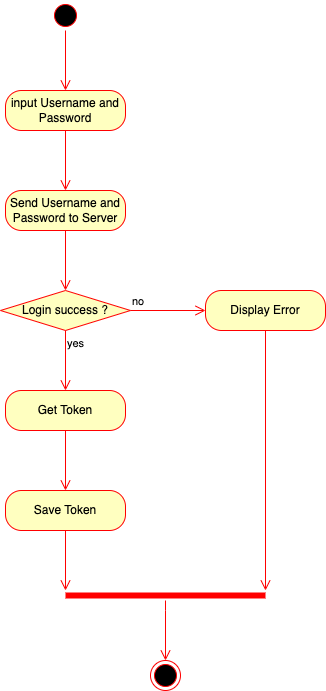

The diagram above was exported from draw.io. Its source (the exported page's mxGraphModel, read from the mxfile embedded in the PNG):
<mxGraphModel dx="908" dy="615" grid="0" gridSize="10" guides="1" tooltips="1" connect="1" arrows="1" fold="1" page="1" pageScale="1" pageWidth="850" pageHeight="1100" math="0" shadow="0">
  <root>
    <mxCell id="0" />
    <mxCell id="1" parent="0" />
    <mxCell id="2v35tAXt7il0iFJvA5IG-1" value="" style="ellipse;html=1;shape=startState;fillColor=#000000;strokeColor=#ff0000;" parent="1" vertex="1">
      <mxGeometry x="365" y="280" width="30" height="30" as="geometry" />
    </mxCell>
    <mxCell id="2v35tAXt7il0iFJvA5IG-2" value="" style="edgeStyle=orthogonalEdgeStyle;html=1;verticalAlign=bottom;endArrow=open;endSize=8;strokeColor=#ff0000;rounded=0;" parent="1" source="2v35tAXt7il0iFJvA5IG-1" edge="1">
      <mxGeometry relative="1" as="geometry">
        <mxPoint x="380" y="370" as="targetPoint" />
      </mxGeometry>
    </mxCell>
    <mxCell id="2v35tAXt7il0iFJvA5IG-3" value="input Username and Password" style="rounded=1;whiteSpace=wrap;html=1;arcSize=40;fontColor=#000000;fillColor=#ffffc0;strokeColor=#ff0000;" parent="1" vertex="1">
      <mxGeometry x="320" y="370" width="120" height="40" as="geometry" />
    </mxCell>
    <mxCell id="2v35tAXt7il0iFJvA5IG-4" value="" style="edgeStyle=orthogonalEdgeStyle;html=1;verticalAlign=bottom;endArrow=open;endSize=8;strokeColor=#ff0000;rounded=0;" parent="1" source="2v35tAXt7il0iFJvA5IG-3" edge="1">
      <mxGeometry relative="1" as="geometry">
        <mxPoint x="380" y="470" as="targetPoint" />
      </mxGeometry>
    </mxCell>
    <mxCell id="2v35tAXt7il0iFJvA5IG-5" value="Send Username and Password to Server" style="rounded=1;whiteSpace=wrap;html=1;arcSize=40;fontColor=#000000;fillColor=#ffffc0;strokeColor=#ff0000;" parent="1" vertex="1">
      <mxGeometry x="320" y="470" width="120" height="40" as="geometry" />
    </mxCell>
    <mxCell id="2v35tAXt7il0iFJvA5IG-6" value="" style="edgeStyle=orthogonalEdgeStyle;html=1;verticalAlign=bottom;endArrow=open;endSize=8;strokeColor=#ff0000;rounded=0;" parent="1" source="2v35tAXt7il0iFJvA5IG-5" edge="1">
      <mxGeometry relative="1" as="geometry">
        <mxPoint x="380" y="570" as="targetPoint" />
      </mxGeometry>
    </mxCell>
    <mxCell id="2v35tAXt7il0iFJvA5IG-7" value="Login success ?" style="rhombus;whiteSpace=wrap;html=1;fillColor=#ffffc0;strokeColor=#ff0000;" parent="1" vertex="1">
      <mxGeometry x="315" y="570" width="130" height="40" as="geometry" />
    </mxCell>
    <mxCell id="2v35tAXt7il0iFJvA5IG-8" value="no" style="edgeStyle=orthogonalEdgeStyle;html=1;align=left;verticalAlign=bottom;endArrow=open;endSize=8;strokeColor=#ff0000;rounded=0;" parent="1" source="2v35tAXt7il0iFJvA5IG-7" edge="1">
      <mxGeometry x="-1" relative="1" as="geometry">
        <mxPoint x="520" y="590" as="targetPoint" />
      </mxGeometry>
    </mxCell>
    <mxCell id="2v35tAXt7il0iFJvA5IG-9" value="yes" style="edgeStyle=orthogonalEdgeStyle;html=1;align=left;verticalAlign=top;endArrow=open;endSize=8;strokeColor=#ff0000;rounded=0;" parent="1" source="2v35tAXt7il0iFJvA5IG-7" edge="1">
      <mxGeometry x="-1" relative="1" as="geometry">
        <mxPoint x="380" y="670" as="targetPoint" />
      </mxGeometry>
    </mxCell>
    <mxCell id="2v35tAXt7il0iFJvA5IG-10" value="Display Error" style="rounded=1;whiteSpace=wrap;html=1;arcSize=40;fontColor=#000000;fillColor=#ffffc0;strokeColor=#ff0000;" parent="1" vertex="1">
      <mxGeometry x="520" y="570" width="120" height="40" as="geometry" />
    </mxCell>
    <mxCell id="2v35tAXt7il0iFJvA5IG-11" value="" style="edgeStyle=orthogonalEdgeStyle;html=1;verticalAlign=bottom;endArrow=open;endSize=8;strokeColor=#ff0000;rounded=0;entryX=1;entryY=0;entryDx=0;entryDy=0;entryPerimeter=0;" parent="1" source="2v35tAXt7il0iFJvA5IG-10" target="2v35tAXt7il0iFJvA5IG-18" edge="1">
      <mxGeometry relative="1" as="geometry">
        <mxPoint x="580" y="860" as="targetPoint" />
      </mxGeometry>
    </mxCell>
    <mxCell id="2v35tAXt7il0iFJvA5IG-12" value="Get Token" style="rounded=1;whiteSpace=wrap;html=1;arcSize=40;fontColor=#000000;fillColor=#ffffc0;strokeColor=#ff0000;" parent="1" vertex="1">
      <mxGeometry x="320" y="670" width="120" height="40" as="geometry" />
    </mxCell>
    <mxCell id="2v35tAXt7il0iFJvA5IG-13" value="" style="edgeStyle=orthogonalEdgeStyle;html=1;verticalAlign=bottom;endArrow=open;endSize=8;strokeColor=#ff0000;rounded=0;" parent="1" source="2v35tAXt7il0iFJvA5IG-12" edge="1">
      <mxGeometry relative="1" as="geometry">
        <mxPoint x="380" y="770" as="targetPoint" />
      </mxGeometry>
    </mxCell>
    <mxCell id="2v35tAXt7il0iFJvA5IG-14" value="Save Token" style="rounded=1;whiteSpace=wrap;html=1;arcSize=40;fontColor=#000000;fillColor=#ffffc0;strokeColor=#ff0000;" parent="1" vertex="1">
      <mxGeometry x="320" y="770" width="120" height="40" as="geometry" />
    </mxCell>
    <mxCell id="2v35tAXt7il0iFJvA5IG-15" value="" style="edgeStyle=orthogonalEdgeStyle;html=1;verticalAlign=bottom;endArrow=open;endSize=8;strokeColor=#ff0000;rounded=0;" parent="1" source="2v35tAXt7il0iFJvA5IG-14" edge="1">
      <mxGeometry relative="1" as="geometry">
        <mxPoint x="380" y="870" as="targetPoint" />
      </mxGeometry>
    </mxCell>
    <mxCell id="2v35tAXt7il0iFJvA5IG-18" value="" style="shape=line;html=1;strokeWidth=6;strokeColor=#ff0000;" parent="1" vertex="1">
      <mxGeometry x="380" y="870" width="200" height="10" as="geometry" />
    </mxCell>
    <mxCell id="2v35tAXt7il0iFJvA5IG-19" value="" style="edgeStyle=orthogonalEdgeStyle;html=1;verticalAlign=bottom;endArrow=open;endSize=8;strokeColor=#ff0000;rounded=0;" parent="1" source="2v35tAXt7il0iFJvA5IG-18" edge="1">
      <mxGeometry relative="1" as="geometry">
        <mxPoint x="480" y="940" as="targetPoint" />
        <Array as="points">
          <mxPoint x="480" y="890" />
          <mxPoint x="480" y="890" />
        </Array>
      </mxGeometry>
    </mxCell>
    <mxCell id="2v35tAXt7il0iFJvA5IG-21" value="" style="ellipse;html=1;shape=endState;fillColor=#000000;strokeColor=#ff0000;" parent="1" vertex="1">
      <mxGeometry x="465" y="940" width="30" height="30" as="geometry" />
    </mxCell>
  </root>
</mxGraphModel>